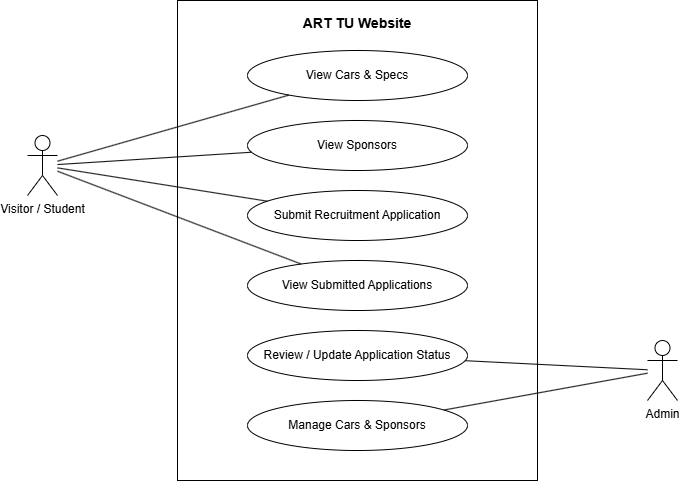

The diagram above was exported from draw.io. Its source (the exported page's mxGraphModel, read from the mxfile embedded in the PNG):
<mxGraphModel dx="1061" dy="867" grid="0" gridSize="10" guides="1" tooltips="1" connect="1" arrows="1" fold="1" page="1" pageScale="1" pageWidth="827" pageHeight="1169" math="0" shadow="0">
  <root>
    <mxCell id="0" />
    <mxCell id="1" parent="0" />
    <mxCell id="sys" parent="1" style="rounded=0;whiteSpace=wrap;html=1;fillColor=none;strokeColor=#000000;fontColor=#000000;verticalAlign=top;fontStyle=1;fontSize=14;spacingTop=8;" value="ART TU Website" vertex="1">
      <mxGeometry height="480" width="360" x="230" y="40" as="geometry" />
    </mxCell>
    <mxCell id="actor_visitor" parent="1" style="shape=umlActor;verticalLabelPosition=bottom;verticalAlign=top;html=1;outlineConnect=0;fillColor=#ffffff;strokeColor=#000000;fontColor=#000000;fontSize=12;" value="Visitor / Student" vertex="1">
      <mxGeometry height="60" width="30" x="80" y="175" as="geometry" />
    </mxCell>
    <mxCell id="actor_admin" parent="1" style="shape=umlActor;verticalLabelPosition=bottom;verticalAlign=top;html=1;outlineConnect=0;fillColor=#ffffff;strokeColor=#000000;fontColor=#000000;fontSize=12;" value="Admin" vertex="1">
      <mxGeometry height="60" width="30" x="700" y="380" as="geometry" />
    </mxCell>
    <mxCell id="uc1" parent="1" style="ellipse;whiteSpace=wrap;html=1;fillColor=#ffffff;strokeColor=#000000;fontColor=#000000;fontSize=12;" value="View Cars &amp; Specs" vertex="1">
      <mxGeometry height="50" width="220" x="300" y="90" as="geometry" />
    </mxCell>
    <mxCell id="uc2" parent="1" style="ellipse;whiteSpace=wrap;html=1;fillColor=#ffffff;strokeColor=#000000;fontColor=#000000;fontSize=12;" value="View Sponsors" vertex="1">
      <mxGeometry height="50" width="220" x="300" y="160" as="geometry" />
    </mxCell>
    <mxCell id="uc3" parent="1" style="ellipse;whiteSpace=wrap;html=1;fillColor=#ffffff;strokeColor=#000000;fontColor=#000000;fontSize=12;" value="Submit Recruitment Application" vertex="1">
      <mxGeometry height="50" width="220" x="300" y="230" as="geometry" />
    </mxCell>
    <mxCell id="uc4" parent="1" style="ellipse;whiteSpace=wrap;html=1;fillColor=#ffffff;strokeColor=#000000;fontColor=#000000;fontSize=12;" value="View Submitted Applications" vertex="1">
      <mxGeometry height="50" width="220" x="300" y="300" as="geometry" />
    </mxCell>
    <mxCell id="uc5" parent="1" style="ellipse;whiteSpace=wrap;html=1;fillColor=#ffffff;strokeColor=#000000;fontColor=#000000;fontSize=12;" value="Review / Update Application Status" vertex="1">
      <mxGeometry height="50" width="220" x="300" y="370" as="geometry" />
    </mxCell>
    <mxCell id="uc6" parent="1" style="ellipse;whiteSpace=wrap;html=1;fillColor=#ffffff;strokeColor=#000000;fontColor=#000000;fontSize=12;" value="Manage Cars &amp; Sponsors" vertex="1">
      <mxGeometry height="50" width="220" x="300" y="440" as="geometry" />
    </mxCell>
    <mxCell id="e1" edge="1" parent="1" source="actor_visitor" style="endArrow=none;html=1;strokeColor=#000000;" target="uc1">
      <mxGeometry relative="1" as="geometry" />
    </mxCell>
    <mxCell id="e2" edge="1" parent="1" source="actor_visitor" style="endArrow=none;html=1;strokeColor=#000000;" target="uc2">
      <mxGeometry relative="1" as="geometry" />
    </mxCell>
    <mxCell id="e3" edge="1" parent="1" source="actor_visitor" style="endArrow=none;html=1;strokeColor=#000000;" target="uc3">
      <mxGeometry relative="1" as="geometry" />
    </mxCell>
    <mxCell id="e4" edge="1" parent="1" source="actor_visitor" style="endArrow=none;html=1;strokeColor=#000000;" target="uc4">
      <mxGeometry relative="1" as="geometry" />
    </mxCell>
    <mxCell id="e5" edge="1" parent="1" source="uc5" style="endArrow=none;html=1;strokeColor=#000000;" target="actor_admin">
      <mxGeometry relative="1" as="geometry" />
    </mxCell>
    <mxCell id="e6" edge="1" parent="1" source="uc6" style="endArrow=none;html=1;strokeColor=#000000;" target="actor_admin">
      <mxGeometry relative="1" as="geometry" />
    </mxCell>
  </root>
</mxGraphModel>